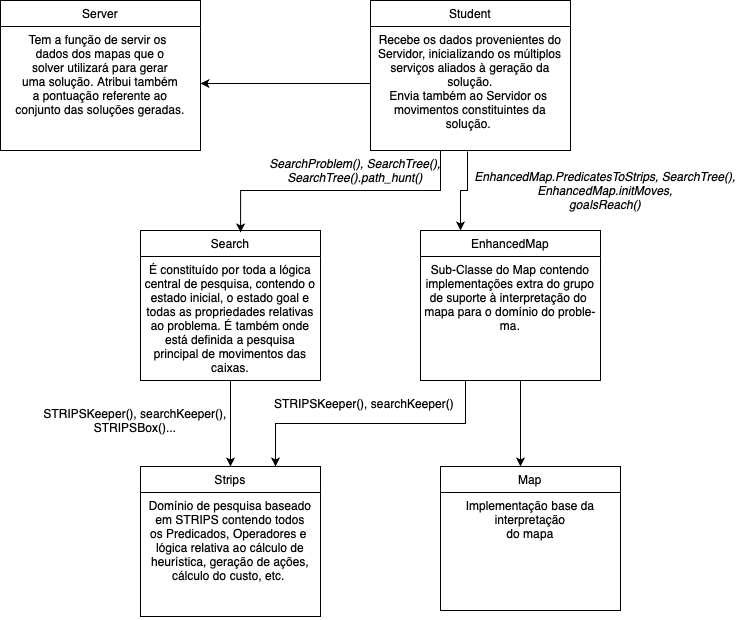

The diagram above was exported from draw.io. Its source (the exported page's mxGraphModel, read from the mxfile embedded in the PNG):
<mxGraphModel dx="1298" dy="783" grid="1" gridSize="10" guides="1" tooltips="1" connect="1" arrows="1" fold="1" page="1" pageScale="1" pageWidth="827" pageHeight="1169" math="0" shadow="0">
  <root>
    <mxCell id="WIyWlLk6GJQsqaUBKTNV-0" />
    <mxCell id="WIyWlLk6GJQsqaUBKTNV-1" parent="WIyWlLk6GJQsqaUBKTNV-0" />
    <mxCell id="1kqHN2sjifPDQz4Q2KKB-12" style="edgeStyle=orthogonalEdgeStyle;rounded=0;orthogonalLoop=1;jettySize=auto;html=1;entryX=0.5;entryY=0;entryDx=0;entryDy=0;" edge="1" parent="WIyWlLk6GJQsqaUBKTNV-1" source="zkfFHV4jXpPFQw0GAbJ--0" target="zkfFHV4jXpPFQw0GAbJ--6">
      <mxGeometry relative="1" as="geometry" />
    </mxCell>
    <mxCell id="zkfFHV4jXpPFQw0GAbJ--0" value="Search" style="swimlane;fontStyle=0;align=center;verticalAlign=top;childLayout=stackLayout;horizontal=1;startSize=26;horizontalStack=0;resizeParent=1;resizeLast=0;collapsible=1;marginBottom=0;rounded=0;shadow=0;strokeWidth=1;" parent="WIyWlLk6GJQsqaUBKTNV-1" vertex="1">
      <mxGeometry x="220" y="280" width="180" height="150" as="geometry">
        <mxRectangle x="230" y="140" width="160" height="26" as="alternateBounds" />
      </mxGeometry>
    </mxCell>
    <mxCell id="zkfFHV4jXpPFQw0GAbJ--1" value="É constituído por toda a lógica &#10;central de pesquisa, contendo o &#10;estado inicial, o estado goal e &#10;todas as propriedades relativas &#10;ao problema. É também onde &#10;está definida a pesquisa &#10;principal de movimentos das &#10;caixas." style="text;align=center;verticalAlign=top;spacingLeft=4;spacingRight=4;overflow=hidden;rotatable=0;points=[[0,0.5],[1,0.5]];portConstraint=eastwest;" parent="zkfFHV4jXpPFQw0GAbJ--0" vertex="1">
      <mxGeometry y="26" width="180" height="124" as="geometry" />
    </mxCell>
    <mxCell id="zkfFHV4jXpPFQw0GAbJ--6" value="Strips" style="swimlane;fontStyle=0;align=center;verticalAlign=top;childLayout=stackLayout;horizontal=1;startSize=26;horizontalStack=0;resizeParent=1;resizeLast=0;collapsible=1;marginBottom=0;rounded=0;shadow=0;strokeWidth=1;" parent="WIyWlLk6GJQsqaUBKTNV-1" vertex="1">
      <mxGeometry x="220" y="516" width="180" height="150" as="geometry">
        <mxRectangle x="130" y="380" width="160" height="26" as="alternateBounds" />
      </mxGeometry>
    </mxCell>
    <mxCell id="zkfFHV4jXpPFQw0GAbJ--7" value="Domínio de pesquisa baseado&#10;em STRIPS contendo todos&#10;os Predicados, Operadores e &#10;lógica relativa ao cálculo de &#10;heurística, geração de ações, &#10;cálculo do custo, etc. " style="text;align=center;verticalAlign=top;spacingLeft=4;spacingRight=4;overflow=hidden;rotatable=0;points=[[0,0.5],[1,0.5]];portConstraint=eastwest;" parent="zkfFHV4jXpPFQw0GAbJ--6" vertex="1">
      <mxGeometry y="26" width="180" height="124" as="geometry" />
    </mxCell>
    <mxCell id="zkfFHV4jXpPFQw0GAbJ--17" value="Server" style="swimlane;fontStyle=0;align=center;verticalAlign=top;childLayout=stackLayout;horizontal=1;startSize=26;horizontalStack=0;resizeParent=1;resizeLast=0;collapsible=1;marginBottom=0;rounded=0;shadow=0;strokeWidth=1;" parent="WIyWlLk6GJQsqaUBKTNV-1" vertex="1">
      <mxGeometry x="80" y="50" width="200" height="150" as="geometry">
        <mxRectangle x="550" y="140" width="160" height="26" as="alternateBounds" />
      </mxGeometry>
    </mxCell>
    <mxCell id="zkfFHV4jXpPFQw0GAbJ--19" value="Tem a função de servir os &#10;dados dos mapas que o &#10;solver utilizará para gerar&#10;uma solução. Atribui também&#10;a pontuação referente ao&#10;conjunto das soluções geradas.&#10;" style="text;align=center;verticalAlign=top;spacingLeft=4;spacingRight=4;overflow=hidden;rotatable=0;points=[[0,0.5],[1,0.5]];portConstraint=eastwest;rounded=0;shadow=0;html=0;fontStyle=0" parent="zkfFHV4jXpPFQw0GAbJ--17" vertex="1">
      <mxGeometry y="26" width="200" height="114" as="geometry" />
    </mxCell>
    <mxCell id="1kqHN2sjifPDQz4Q2KKB-2" value="Map" style="swimlane;fontStyle=0;align=center;verticalAlign=top;childLayout=stackLayout;horizontal=1;startSize=26;horizontalStack=0;resizeParent=1;resizeLast=0;collapsible=1;marginBottom=0;rounded=0;shadow=0;strokeWidth=1;" vertex="1" parent="WIyWlLk6GJQsqaUBKTNV-1">
      <mxGeometry x="520" y="516" width="180" height="144" as="geometry">
        <mxRectangle x="340" y="380" width="170" height="26" as="alternateBounds" />
      </mxGeometry>
    </mxCell>
    <mxCell id="1kqHN2sjifPDQz4Q2KKB-3" value="Implementação base da &#10;interpretação&#10; do mapa &#10;" style="text;align=center;verticalAlign=top;spacingLeft=4;spacingRight=4;overflow=hidden;rotatable=0;points=[[0,0.5],[1,0.5]];portConstraint=eastwest;" vertex="1" parent="1kqHN2sjifPDQz4Q2KKB-2">
      <mxGeometry y="26" width="180" height="114" as="geometry" />
    </mxCell>
    <mxCell id="zkfFHV4jXpPFQw0GAbJ--13" value="Student" style="swimlane;fontStyle=0;align=center;verticalAlign=top;childLayout=stackLayout;horizontal=1;startSize=26;horizontalStack=0;resizeParent=1;resizeLast=0;collapsible=1;marginBottom=0;rounded=0;shadow=0;strokeWidth=1;" parent="WIyWlLk6GJQsqaUBKTNV-1" vertex="1">
      <mxGeometry x="450" y="50" width="200" height="150" as="geometry">
        <mxRectangle x="340" y="380" width="170" height="26" as="alternateBounds" />
      </mxGeometry>
    </mxCell>
    <mxCell id="zkfFHV4jXpPFQw0GAbJ--14" value="Recebe os dados provenientes do &#10;Servidor, inicializando os múltiplos &#10;serviços aliados à geração da &#10;solução.&#10;Envia também ao Servidor os &#10;movimentos constituintes da &#10;solução. " style="text;align=center;verticalAlign=top;spacingLeft=4;spacingRight=4;overflow=hidden;rotatable=0;points=[[0,0.5],[1,0.5]];portConstraint=eastwest;" parent="zkfFHV4jXpPFQw0GAbJ--13" vertex="1">
      <mxGeometry y="26" width="200" height="124" as="geometry" />
    </mxCell>
    <mxCell id="1kqHN2sjifPDQz4Q2KKB-4" style="edgeStyle=orthogonalEdgeStyle;rounded=0;orthogonalLoop=1;jettySize=auto;html=1;" edge="1" parent="WIyWlLk6GJQsqaUBKTNV-1" source="zkfFHV4jXpPFQw0GAbJ--13" target="zkfFHV4jXpPFQw0GAbJ--19">
      <mxGeometry relative="1" as="geometry">
        <Array as="points">
          <mxPoint x="410" y="133" />
          <mxPoint x="410" y="133" />
        </Array>
      </mxGeometry>
    </mxCell>
    <mxCell id="1kqHN2sjifPDQz4Q2KKB-11" style="edgeStyle=orthogonalEdgeStyle;rounded=0;orthogonalLoop=1;jettySize=auto;html=1;" edge="1" parent="WIyWlLk6GJQsqaUBKTNV-1" source="1kqHN2sjifPDQz4Q2KKB-0">
      <mxGeometry relative="1" as="geometry">
        <mxPoint x="600" y="516" as="targetPoint" />
        <Array as="points">
          <mxPoint x="600" y="516" />
        </Array>
      </mxGeometry>
    </mxCell>
    <mxCell id="1kqHN2sjifPDQz4Q2KKB-13" style="edgeStyle=orthogonalEdgeStyle;rounded=0;orthogonalLoop=1;jettySize=auto;html=1;entryX=0.75;entryY=0;entryDx=0;entryDy=0;exitX=0.25;exitY=1;exitDx=0;exitDy=0;" edge="1" parent="WIyWlLk6GJQsqaUBKTNV-1" source="1kqHN2sjifPDQz4Q2KKB-0" target="zkfFHV4jXpPFQw0GAbJ--6">
      <mxGeometry relative="1" as="geometry" />
    </mxCell>
    <mxCell id="1kqHN2sjifPDQz4Q2KKB-0" value="EnhancedMap" style="swimlane;fontStyle=0;align=center;verticalAlign=top;childLayout=stackLayout;horizontal=1;startSize=26;horizontalStack=0;resizeParent=1;resizeLast=0;collapsible=1;marginBottom=0;rounded=0;shadow=0;strokeWidth=1;" vertex="1" parent="WIyWlLk6GJQsqaUBKTNV-1">
      <mxGeometry x="500" y="280" width="180" height="150" as="geometry">
        <mxRectangle x="340" y="380" width="170" height="26" as="alternateBounds" />
      </mxGeometry>
    </mxCell>
    <mxCell id="1kqHN2sjifPDQz4Q2KKB-1" value="Sub-Classe do Map contendo&#10;implementações extra do grupo&#10;de suporte à interpretação do &#10;mapa para o domínio do proble-&#10;ma." style="text;align=center;verticalAlign=top;spacingLeft=4;spacingRight=4;overflow=hidden;rotatable=0;points=[[0,0.5],[1,0.5]];portConstraint=eastwest;" vertex="1" parent="1kqHN2sjifPDQz4Q2KKB-0">
      <mxGeometry y="26" width="180" height="124" as="geometry" />
    </mxCell>
    <mxCell id="1kqHN2sjifPDQz4Q2KKB-8" style="edgeStyle=orthogonalEdgeStyle;rounded=0;orthogonalLoop=1;jettySize=auto;html=1;entryX=0.556;entryY=0.013;entryDx=0;entryDy=0;entryPerimeter=0;" edge="1" parent="WIyWlLk6GJQsqaUBKTNV-1" source="zkfFHV4jXpPFQw0GAbJ--14" target="zkfFHV4jXpPFQw0GAbJ--0">
      <mxGeometry relative="1" as="geometry">
        <Array as="points">
          <mxPoint x="520" y="240" />
          <mxPoint x="320" y="240" />
        </Array>
      </mxGeometry>
    </mxCell>
    <mxCell id="1kqHN2sjifPDQz4Q2KKB-9" style="edgeStyle=orthogonalEdgeStyle;rounded=0;orthogonalLoop=1;jettySize=auto;html=1;exitX=0.485;exitY=1.008;exitDx=0;exitDy=0;exitPerimeter=0;" edge="1" parent="WIyWlLk6GJQsqaUBKTNV-1" source="zkfFHV4jXpPFQw0GAbJ--14">
      <mxGeometry relative="1" as="geometry">
        <mxPoint x="580" y="210" as="sourcePoint" />
        <mxPoint x="540" y="280" as="targetPoint" />
        <Array as="points">
          <mxPoint x="547" y="240" />
          <mxPoint x="540" y="240" />
          <mxPoint x="540" y="280" />
        </Array>
      </mxGeometry>
    </mxCell>
    <mxCell id="1kqHN2sjifPDQz4Q2KKB-15" value="&lt;i&gt;SearchProblem(),&amp;nbsp;SearchTree(), SearchTree().path_hunt()&lt;/i&gt;" style="text;html=1;strokeColor=none;fillColor=none;align=center;verticalAlign=middle;whiteSpace=wrap;rounded=0;" vertex="1" parent="WIyWlLk6GJQsqaUBKTNV-1">
      <mxGeometry x="330" y="200" width="210" height="40" as="geometry" />
    </mxCell>
    <mxCell id="1kqHN2sjifPDQz4Q2KKB-17" value="&lt;i&gt;EnhancedMap.PredicatesToStrips,&amp;nbsp;SearchTree(),&lt;/i&gt;&lt;br&gt;&lt;i&gt;EnhancedMap.initMoves,&lt;/i&gt;&lt;br&gt;&lt;i&gt;goalsReach()&lt;/i&gt;" style="text;html=1;strokeColor=none;fillColor=none;align=center;verticalAlign=middle;whiteSpace=wrap;rounded=0;" vertex="1" parent="WIyWlLk6GJQsqaUBKTNV-1">
      <mxGeometry x="580" y="220" width="210" height="40" as="geometry" />
    </mxCell>
    <mxCell id="1kqHN2sjifPDQz4Q2KKB-18" value="STRIPSKeeper(), searchKeeper()" style="text;html=1;strokeColor=none;fillColor=none;align=center;verticalAlign=middle;whiteSpace=wrap;rounded=0;" vertex="1" parent="WIyWlLk6GJQsqaUBKTNV-1">
      <mxGeometry x="339" y="433" width="210" height="40" as="geometry" />
    </mxCell>
    <mxCell id="1kqHN2sjifPDQz4Q2KKB-19" value="STRIPSKeeper(), searchKeeper(),&lt;br&gt;STRIPSBox()..." style="text;html=1;strokeColor=none;fillColor=none;align=center;verticalAlign=middle;whiteSpace=wrap;rounded=0;" vertex="1" parent="WIyWlLk6GJQsqaUBKTNV-1">
      <mxGeometry x="110" y="450" width="210" height="40" as="geometry" />
    </mxCell>
  </root>
</mxGraphModel>